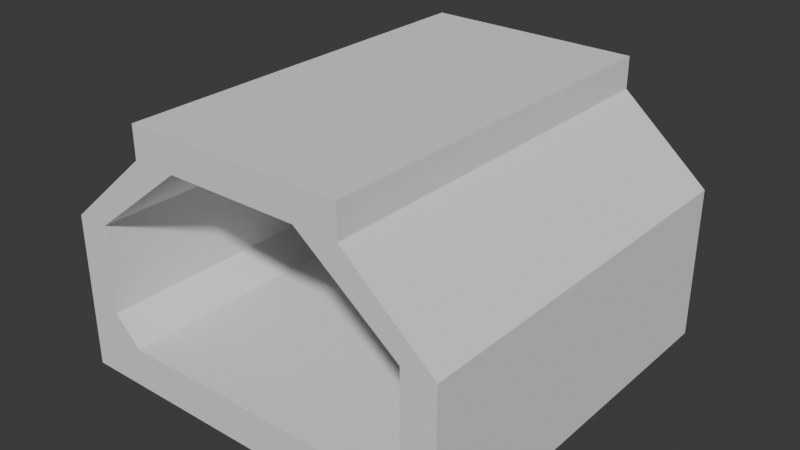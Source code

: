 # Source: turnthing.blend  (saved by Blender 4.1.23; exported with 4.5.12 LTS)
import bpy
from mathutils import Matrix  # noqa: F401  (used for matrix-valued properties, if any)

bpy.ops.wm.read_factory_settings(use_empty=True)
scene = bpy.context.scene
scene.name = 'Scene'

# ---- collections
col_collection = bpy.data.collections.new('Collection'); scene.collection.children.link(col_collection)

# ---- world
world_world = bpy.data.worlds.new('World'); scene.world = world_world
world_world.use_nodes = True; world_world.node_tree.nodes.clear()
_N = world_world.node_tree.nodes; _L = world_world.node_tree.links
n0 = _N.new('ShaderNodeOutputWorld'); n0.name = 'World Output'; n0.location = (300, 300)
n1 = _N.new('ShaderNodeBackground'); n1.name = 'Background'; n1.location = (10, 300)
n1.inputs[0].default_value = (0.05088, 0.05088, 0.05088, 1.0)
_L.new(n1.outputs[0], n0.inputs[0])
n0.is_active_output = True
world_world.color = (0.05088, 0.05088, 0.05088)
world_world.use_sun_shadow = False
world_world.sun_shadow_jitter_overblur = 0.0

# ---- meshes
me_cube_001 = bpy.data.meshes.new('Cube.001')
me_cube_001.from_pydata([(-10.0, -10.0, -2.0), (-10.0, -10.0, 0.0), (-10.0, 10.0, -2.0), (-10.0, 10.0, 0.0), (10.0, -10.0, -2.0), (10.0, -10.0, 0.0), (10.0, 10.0, -2.0), (10.0, 10.0, 0.0), (8.319, 10.0, -2.0), (-8.319, 10.0, -2.0), (5.499, 10.0, 9.703), (3.319, 10.0, 9.703), (-8.319, -10.0, -2.0), (8.319, -10.0, -2.0), (-5.499, 10.0, 9.703), (-5.499, -10.0, 9.703), (-10.0, -10.0, 5.811), (-10.0, 10.0, 5.811), (8.319, 10.0, 5.811), (10.0, 10.0, 5.811), (10.0, -10.0, 5.811), (-8.319, -10.0, 5.811), (-8.319, 10.0, 5.811), (8.319, -10.0, 5.811), (-8.319, 10.0, 1.372), (-6.947, 10.0, 0.0), (-8.319, 10.0, -1.372), (-9.69, 10.0, 0.0), (6.947, 10.0, 0.0), (8.319, 10.0, 1.372), (9.69, 10.0, 0.0), (8.319, 10.0, -1.372), (8.319, -10.0, 1.372), (6.947, -10.0, 0.0), (8.319, -10.0, -1.372), (9.69, -10.0, 0.0), (-6.947, -10.0, 0.0), (-8.319, -10.0, 1.372), (-9.69, -10.0, 0.0), (-8.319, -10.0, -1.372), (5.499, -10.0, 9.703), (-3.319, -10.0, 9.703), (-3.319, 10.0, 9.703), (3.319, -10.0, 9.703), (5.499, 10.0, 11.31), (5.499, -10.0, 11.31), (3.319, 10.0, 11.31), (3.319, -10.0, 11.31), (-5.499, 10.0, 11.31), (-3.319, 10.0, 11.31), (-5.499, -10.0, 11.31), (-3.319, -10.0, 11.31)], [], [(0, 1, 3, 2), (29, 32, 23, 18), (6, 7, 5, 4), (42, 49, 46, 11), (8, 6, 4, 13), (24, 27, 3, 17, 22), (9, 26, 25, 28, 31, 8), (7, 30, 29, 18, 19), (2, 9, 12, 0), (9, 8, 13, 12), (1, 38, 37, 21, 16), (4, 5, 35, 34, 13), (37, 24, 22, 21), (28, 25, 36, 33), (22, 17, 14, 42), (18, 23, 43, 11), (5, 7, 19, 20), (3, 1, 16, 17), (12, 39, 38, 1, 0), (32, 35, 5, 20, 23), (13, 34, 33, 36, 39, 12), (8, 31, 30, 7, 6), (24, 25, 26, 27), (28, 29, 30, 31), (32, 33, 34, 35), (36, 37, 38, 39), (28, 33, 32, 29), (24, 37, 36, 25), (2, 3, 27, 26, 9), (10, 11, 46, 44), (20, 19, 10, 40), (17, 16, 15, 14), (21, 22, 42, 41), (23, 20, 40, 43), (16, 21, 41, 15), (19, 18, 11, 10), (14, 15, 50, 48), (49, 48, 50, 51), (44, 46, 47, 45), (49, 51, 47, 46), (43, 40, 45, 47), (43, 47, 51, 41), (42, 14, 48, 49), (40, 10, 44, 45), (15, 41, 51, 50), (43, 41, 42, 11)])
_uv = me_cube_001.uv_layers.new(name='UVMap')
_uv.uv.foreach_set('vector', [0.375, 0.0, 0.625, 0.0, 0.625, 0.25, 0.375, 0.25, 0.646, 0.5, 0.646, 0.75, 0.646, 0.75, 0.646, 0.5, 0.375, 0.5, 0.625, 0.5, 0.625, 0.75, 0.375, 0.75, 0.0, 0.0, 0.0, 0.0, 0.0, 0.0, 0.0, 0.0, 0.354, 0.5, 0.375, 0.5, 0.375, 0.75, 0.354, 0.75, 0.625, 0.271, 0.625, 0.2539, 0.625, 0.25, 0.625, 0.25, 0.625, 0.271, 0.375, 0.271, 0.4535, 0.271, 0.625, 0.2882, 0.625, 0.4618, 0.4535, 0.479, 0.375, 0.479, 0.625, 0.5, 0.625, 0.4961, 0.625, 0.479, 0.625, 0.479, 0.625, 0.5, 0.125, 0.5, 0.146, 0.5, 0.146, 0.75, 0.125, 0.75, 0.146, 0.5, 0.354, 0.5, 0.354, 0.75, 0.146, 0.75, 0.625, 1.0, 0.625, 0.9961, 0.625, 0.979, 0.625, 0.979, 0.625, 1.0, 0.375, 0.75, 0.625, 0.75, 0.625, 0.7539, 0.4535, 0.771, 0.375, 0.771, 0.854, 0.75, 0.854, 0.5, 0.854, 0.5, 0.854, 0.75, 0.6632, 0.5, 0.8368, 0.5, 0.8368, 0.75, 0.6632, 0.75, 0.625, 0.271, 0.625, 0.25, 0.625, 0.25, 0.625, 0.271, 0.646, 0.5, 0.646, 0.75, 0.646, 0.75, 0.646, 0.5, 0.625, 0.75, 0.625, 0.5, 0.625, 0.5, 0.625, 0.75, 0.625, 0.25, 0.625, 0.0, 0.625, 0.0, 0.625, 0.25, 0.375, 0.979, 0.4535, 0.979, 0.625, 0.9961, 0.625, 1.0, 0.375, 1.0, 0.625, 0.771, 0.625, 0.7539, 0.625, 0.75, 0.625, 0.75, 0.625, 0.771, 0.375, 0.771, 0.4535, 0.771, 0.625, 0.7882, 0.625, 0.9618, 0.4535, 0.979, 0.375, 0.979, 0.375, 0.479, 0.4535, 0.479, 0.625, 0.4961, 0.625, 0.5, 0.375, 0.5, 0.625, 0.271, 0.625, 0.271, 0.4535, 0.271, 0.625, 0.2539, 0.625, 0.4618, 0.625, 0.479, 0.625, 0.479, 0.4535, 0.479, 0.625, 0.771, 0.625, 0.7882, 0.4535, 0.771, 0.625, 0.771, 0.625, 0.979, 0.625, 0.979, 0.625, 0.9961, 0.4535, 0.979, 0.6632, 0.5, 0.6632, 0.75, 0.646, 0.75, 0.646, 0.5, 0.854, 0.5, 0.854, 0.75, 0.8368, 0.75, 0.8368, 0.5, 0.375, 0.25, 0.625, 0.25, 0.625, 0.2539, 0.4535, 0.271, 0.375, 0.271, 0.625, 0.5, 0.625, 0.479, 0.625, 0.479, 0.625, 0.5, 0.625, 0.75, 0.625, 0.5, 0.625, 0.5, 0.625, 0.75, 0.625, 0.25, 0.625, 0.0, 0.625, 0.0, 0.625, 0.25, 0.854, 0.75, 0.854, 0.5, 0.854, 0.5, 0.854, 0.75, 0.625, 0.771, 0.625, 0.75, 0.625, 0.75, 0.625, 0.771, 0.625, 1.0, 0.625, 0.979, 0.625, 0.979, 0.625, 1.0, 0.625, 0.5, 0.625, 0.479, 0.625, 0.479, 0.625, 0.5, 0.625, 0.25, 0.625, 0.0, 0.625, 0.0, 0.625, 0.25, 0.854, 0.5, 0.875, 0.5, 0.875, 0.75, 0.854, 0.75, 0.625, 0.5, 0.646, 0.5, 0.646, 0.75, 0.625, 0.75, 0.854, 0.5, 0.854, 0.75, 0.646, 0.75, 0.646, 0.5, 0.625, 0.771, 0.625, 0.75, 0.625, 0.75, 0.625, 0.771, 0.0, 0.0, 0.0, 0.0, 0.0, 0.0, 0.0, 0.0, 0.625, 0.271, 0.625, 0.25, 0.625, 0.25, 0.625, 0.271, 0.625, 0.75, 0.625, 0.5, 0.625, 0.5, 0.625, 0.75, 0.625, 1.0, 0.625, 0.979, 0.625, 0.979, 0.625, 1.0, 0.0, 0.0, 0.0, 0.0, 0.854, 0.5, 0.0, 0.0])
me_cube_001.update()

# ---- objects
ob_cube = bpy.data.objects.new('Cube', me_cube_001)

# ---- transforms, parenting, visibility, modifiers, constraints
ob_cube.location = (0.0, 0.0, 0.0)

# ---- collection membership
col_collection.objects.link(ob_cube)

# ---- scene / render settings (as saved in the file)
scene.frame_start = 1; scene.frame_end = 250; scene.frame_set(1)
scene.render.engine = 'BLENDER_EEVEE_NEXT'
scene.cycles.sampling_pattern = 'TABULATED_SOBOL'
scene.eevee.ray_tracing_options.trace_max_roughness = 0.0
bpy.context.view_layer.update()

# ---- added for rendering (the .blend has no active camera and no usable light): camera, sun
cam_auto = bpy.data.cameras.new('AutoCamera')
cam_auto.lens = 50.0
cam_auto.sensor_width = 36.0
cam_auto.clip_end = 1000.0
ob_auto_camera = bpy.data.objects.new('AutoCamera', cam_auto)
scene.collection.objects.link(ob_auto_camera)
ob_auto_camera.location = (28.9222, -34.7066, 27.7929)
ob_auto_camera.rotation_euler = (1.09748, -7.21219e-08, 0.694738)
scene.camera = ob_auto_camera
light_auto_sun = bpy.data.lights.new('AutoSun', 'SUN')
light_auto_sun.energy = 3.0
light_auto_sun.angle = 0.0523599
ob_auto_sun = bpy.data.objects.new('AutoSun', light_auto_sun)
scene.collection.objects.link(ob_auto_sun)
ob_auto_sun.rotation_euler = (0.872665, 0.174533, 0.523599)
bpy.context.view_layer.update()
